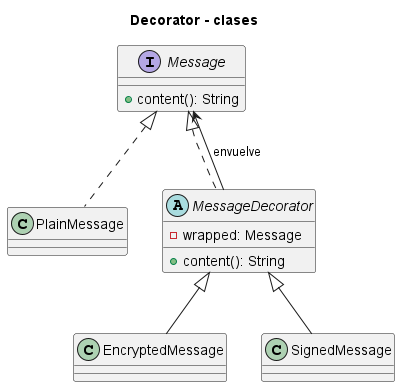

The diagram above was rendered by PlantUML. Its source (embedded in the PNG):
@startuml
title Decorator - clases
interface Message {
  +content(): String
}
class PlainMessage
abstract class MessageDecorator {
  -wrapped: Message
  +content(): String
}
class EncryptedMessage
class SignedMessage
Message <|.. PlainMessage
Message <|.. MessageDecorator
MessageDecorator <|-- EncryptedMessage
MessageDecorator <|-- SignedMessage
MessageDecorator --> Message : envuelve
@enduml